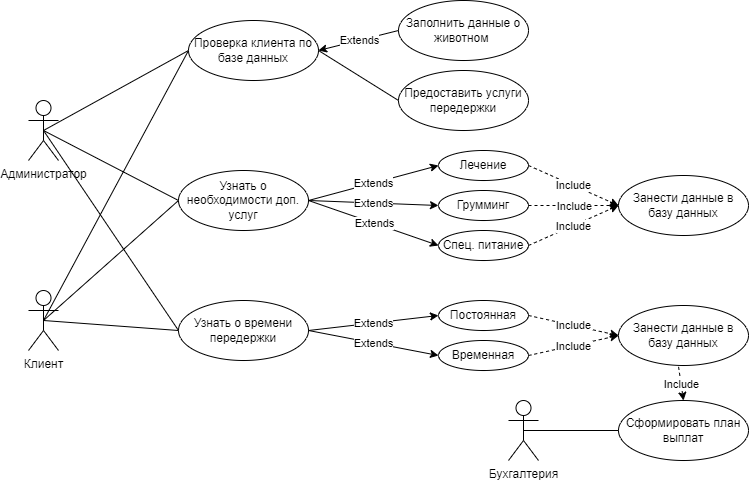

The diagram above was exported from draw.io. Its source (the exported page's mxGraphModel, read from the mxfile embedded in the PNG):
<mxGraphModel dx="1193" dy="728" grid="1" gridSize="10" guides="1" tooltips="1" connect="1" arrows="1" fold="1" page="1" pageScale="1" pageWidth="850" pageHeight="1100" math="0" shadow="0">
  <root>
    <mxCell id="0" />
    <mxCell id="1" parent="0" />
    <mxCell id="WzLpYK3F0gmrNiWHWyp7-92" style="edgeStyle=none;rounded=0;orthogonalLoop=1;jettySize=auto;html=1;exitX=0.5;exitY=0.5;exitDx=0;exitDy=0;exitPerimeter=0;entryX=0;entryY=0.5;entryDx=0;entryDy=0;strokeColor=default;endArrow=none;endFill=0;" edge="1" parent="1" source="WzLpYK3F0gmrNiWHWyp7-88" target="WzLpYK3F0gmrNiWHWyp7-90">
      <mxGeometry relative="1" as="geometry" />
    </mxCell>
    <mxCell id="WzLpYK3F0gmrNiWHWyp7-100" style="edgeStyle=none;rounded=0;orthogonalLoop=1;jettySize=auto;html=1;exitX=0.5;exitY=0.5;exitDx=0;exitDy=0;exitPerimeter=0;entryX=0;entryY=0.5;entryDx=0;entryDy=0;strokeColor=default;endArrow=none;endFill=0;" edge="1" parent="1" source="WzLpYK3F0gmrNiWHWyp7-88" target="WzLpYK3F0gmrNiWHWyp7-99">
      <mxGeometry relative="1" as="geometry" />
    </mxCell>
    <mxCell id="WzLpYK3F0gmrNiWHWyp7-152" style="edgeStyle=none;rounded=0;orthogonalLoop=1;jettySize=auto;html=1;exitX=0.5;exitY=0.5;exitDx=0;exitDy=0;exitPerimeter=0;entryX=0;entryY=0.5;entryDx=0;entryDy=0;strokeColor=default;endArrow=none;endFill=0;" edge="1" parent="1" source="WzLpYK3F0gmrNiWHWyp7-88" target="WzLpYK3F0gmrNiWHWyp7-134">
      <mxGeometry relative="1" as="geometry" />
    </mxCell>
    <mxCell id="WzLpYK3F0gmrNiWHWyp7-88" value="Администратор" style="shape=umlActor;verticalLabelPosition=bottom;verticalAlign=top;html=1;outlineConnect=0;" vertex="1" parent="1">
      <mxGeometry x="70" y="110" width="30" height="60" as="geometry" />
    </mxCell>
    <mxCell id="WzLpYK3F0gmrNiWHWyp7-91" style="rounded=0;orthogonalLoop=1;jettySize=auto;html=1;exitX=0.5;exitY=0.5;exitDx=0;exitDy=0;exitPerimeter=0;entryX=0;entryY=0.5;entryDx=0;entryDy=0;strokeColor=default;endArrow=none;endFill=0;" edge="1" parent="1" source="WzLpYK3F0gmrNiWHWyp7-89" target="WzLpYK3F0gmrNiWHWyp7-90">
      <mxGeometry relative="1" as="geometry" />
    </mxCell>
    <mxCell id="WzLpYK3F0gmrNiWHWyp7-101" style="edgeStyle=none;rounded=0;orthogonalLoop=1;jettySize=auto;html=1;exitX=0.5;exitY=0.5;exitDx=0;exitDy=0;exitPerimeter=0;entryX=0;entryY=0.5;entryDx=0;entryDy=0;strokeColor=default;endArrow=none;endFill=0;" edge="1" parent="1" source="WzLpYK3F0gmrNiWHWyp7-89" target="WzLpYK3F0gmrNiWHWyp7-99">
      <mxGeometry relative="1" as="geometry" />
    </mxCell>
    <mxCell id="WzLpYK3F0gmrNiWHWyp7-151" style="edgeStyle=none;rounded=0;orthogonalLoop=1;jettySize=auto;html=1;exitX=0.5;exitY=0.5;exitDx=0;exitDy=0;exitPerimeter=0;entryX=0;entryY=0.5;entryDx=0;entryDy=0;strokeColor=default;endArrow=none;endFill=0;" edge="1" parent="1" source="WzLpYK3F0gmrNiWHWyp7-89" target="WzLpYK3F0gmrNiWHWyp7-134">
      <mxGeometry relative="1" as="geometry" />
    </mxCell>
    <mxCell id="WzLpYK3F0gmrNiWHWyp7-89" value="Клиент" style="shape=umlActor;verticalLabelPosition=bottom;verticalAlign=top;html=1;outlineConnect=0;" vertex="1" parent="1">
      <mxGeometry x="70" y="300" width="30" height="60" as="geometry" />
    </mxCell>
    <mxCell id="WzLpYK3F0gmrNiWHWyp7-90" value="Проверка клиента по базе данных" style="ellipse;whiteSpace=wrap;html=1;" vertex="1" parent="1">
      <mxGeometry x="230" y="30" width="130" height="60" as="geometry" />
    </mxCell>
    <mxCell id="WzLpYK3F0gmrNiWHWyp7-93" value="Заполнить данные о животном&amp;nbsp;" style="ellipse;whiteSpace=wrap;html=1;" vertex="1" parent="1">
      <mxGeometry x="440" y="10" width="130" height="60" as="geometry" />
    </mxCell>
    <mxCell id="WzLpYK3F0gmrNiWHWyp7-94" value="" style="endArrow=classic;html=1;rounded=0;strokeColor=default;exitX=0;exitY=0.5;exitDx=0;exitDy=0;entryX=1;entryY=0.5;entryDx=0;entryDy=0;" edge="1" parent="1" source="WzLpYK3F0gmrNiWHWyp7-93" target="WzLpYK3F0gmrNiWHWyp7-90">
      <mxGeometry relative="1" as="geometry">
        <mxPoint x="120" y="370" as="sourcePoint" />
        <mxPoint x="220" y="370" as="targetPoint" />
      </mxGeometry>
    </mxCell>
    <mxCell id="WzLpYK3F0gmrNiWHWyp7-95" value="Extends" style="edgeLabel;resizable=0;html=1;align=center;verticalAlign=middle;" connectable="0" vertex="1" parent="WzLpYK3F0gmrNiWHWyp7-94">
      <mxGeometry relative="1" as="geometry" />
    </mxCell>
    <mxCell id="WzLpYK3F0gmrNiWHWyp7-97" style="edgeStyle=none;rounded=0;orthogonalLoop=1;jettySize=auto;html=1;exitX=0;exitY=0.5;exitDx=0;exitDy=0;entryX=1;entryY=0.5;entryDx=0;entryDy=0;strokeColor=default;endArrow=none;endFill=0;" edge="1" parent="1" source="WzLpYK3F0gmrNiWHWyp7-96" target="WzLpYK3F0gmrNiWHWyp7-90">
      <mxGeometry relative="1" as="geometry" />
    </mxCell>
    <mxCell id="WzLpYK3F0gmrNiWHWyp7-96" value="Предоставить услуги передержки" style="ellipse;whiteSpace=wrap;html=1;" vertex="1" parent="1">
      <mxGeometry x="440" y="80" width="130" height="60" as="geometry" />
    </mxCell>
    <mxCell id="WzLpYK3F0gmrNiWHWyp7-99" value="Узнать о необходимости доп. услуг" style="ellipse;whiteSpace=wrap;html=1;" vertex="1" parent="1">
      <mxGeometry x="220" y="180" width="130" height="60" as="geometry" />
    </mxCell>
    <mxCell id="WzLpYK3F0gmrNiWHWyp7-102" value="Лечение" style="ellipse;whiteSpace=wrap;html=1;" vertex="1" parent="1">
      <mxGeometry x="480" y="160" width="90" height="30" as="geometry" />
    </mxCell>
    <mxCell id="WzLpYK3F0gmrNiWHWyp7-103" value="Грумминг" style="ellipse;whiteSpace=wrap;html=1;" vertex="1" parent="1">
      <mxGeometry x="480" y="200" width="90" height="30" as="geometry" />
    </mxCell>
    <mxCell id="WzLpYK3F0gmrNiWHWyp7-104" value="Спец. питание" style="ellipse;whiteSpace=wrap;html=1;" vertex="1" parent="1">
      <mxGeometry x="480" y="240" width="90" height="30" as="geometry" />
    </mxCell>
    <mxCell id="WzLpYK3F0gmrNiWHWyp7-105" value="Занести данные в базу данных" style="ellipse;whiteSpace=wrap;html=1;" vertex="1" parent="1">
      <mxGeometry x="660" y="185" width="130" height="60" as="geometry" />
    </mxCell>
    <mxCell id="WzLpYK3F0gmrNiWHWyp7-106" value="" style="endArrow=classic;html=1;rounded=0;strokeColor=default;exitX=1;exitY=0.5;exitDx=0;exitDy=0;entryX=0;entryY=0.5;entryDx=0;entryDy=0;" edge="1" parent="1" source="WzLpYK3F0gmrNiWHWyp7-99" target="WzLpYK3F0gmrNiWHWyp7-102">
      <mxGeometry relative="1" as="geometry">
        <mxPoint x="450" y="50" as="sourcePoint" />
        <mxPoint x="370" y="70" as="targetPoint" />
      </mxGeometry>
    </mxCell>
    <mxCell id="WzLpYK3F0gmrNiWHWyp7-107" value="Extends" style="edgeLabel;resizable=0;html=1;align=center;verticalAlign=middle;" connectable="0" vertex="1" parent="WzLpYK3F0gmrNiWHWyp7-106">
      <mxGeometry relative="1" as="geometry" />
    </mxCell>
    <mxCell id="WzLpYK3F0gmrNiWHWyp7-108" value="" style="endArrow=classic;html=1;rounded=0;strokeColor=default;exitX=1;exitY=0.5;exitDx=0;exitDy=0;entryX=0;entryY=0.5;entryDx=0;entryDy=0;" edge="1" parent="1" source="WzLpYK3F0gmrNiWHWyp7-99" target="WzLpYK3F0gmrNiWHWyp7-103">
      <mxGeometry relative="1" as="geometry">
        <mxPoint x="370" y="170" as="sourcePoint" />
        <mxPoint x="490" y="185" as="targetPoint" />
      </mxGeometry>
    </mxCell>
    <mxCell id="WzLpYK3F0gmrNiWHWyp7-109" value="Extends" style="edgeLabel;resizable=0;html=1;align=center;verticalAlign=middle;" connectable="0" vertex="1" parent="WzLpYK3F0gmrNiWHWyp7-108">
      <mxGeometry relative="1" as="geometry" />
    </mxCell>
    <mxCell id="WzLpYK3F0gmrNiWHWyp7-110" value="" style="endArrow=classic;html=1;rounded=0;strokeColor=default;exitX=1;exitY=0.5;exitDx=0;exitDy=0;entryX=0;entryY=0.5;entryDx=0;entryDy=0;" edge="1" parent="1" source="WzLpYK3F0gmrNiWHWyp7-99" target="WzLpYK3F0gmrNiWHWyp7-104">
      <mxGeometry relative="1" as="geometry">
        <mxPoint x="370" y="170" as="sourcePoint" />
        <mxPoint x="490" y="225" as="targetPoint" />
      </mxGeometry>
    </mxCell>
    <mxCell id="WzLpYK3F0gmrNiWHWyp7-111" value="Extends" style="edgeLabel;resizable=0;html=1;align=center;verticalAlign=middle;" connectable="0" vertex="1" parent="WzLpYK3F0gmrNiWHWyp7-110">
      <mxGeometry relative="1" as="geometry" />
    </mxCell>
    <mxCell id="WzLpYK3F0gmrNiWHWyp7-112" value="" style="endArrow=classic;html=1;rounded=0;strokeColor=default;exitX=1;exitY=0.5;exitDx=0;exitDy=0;entryX=0;entryY=0.5;entryDx=0;entryDy=0;dashed=1;" edge="1" parent="1" source="WzLpYK3F0gmrNiWHWyp7-102" target="WzLpYK3F0gmrNiWHWyp7-105">
      <mxGeometry relative="1" as="geometry">
        <mxPoint x="120" y="-10" as="sourcePoint" />
        <mxPoint x="220" y="-10" as="targetPoint" />
      </mxGeometry>
    </mxCell>
    <mxCell id="WzLpYK3F0gmrNiWHWyp7-113" value="Include" style="edgeLabel;resizable=0;html=1;align=center;verticalAlign=middle;" connectable="0" vertex="1" parent="WzLpYK3F0gmrNiWHWyp7-112">
      <mxGeometry relative="1" as="geometry" />
    </mxCell>
    <mxCell id="WzLpYK3F0gmrNiWHWyp7-114" value="" style="endArrow=classic;html=1;rounded=0;strokeColor=default;exitX=1;exitY=0.5;exitDx=0;exitDy=0;entryX=0;entryY=0.5;entryDx=0;entryDy=0;dashed=1;" edge="1" parent="1" source="WzLpYK3F0gmrNiWHWyp7-103" target="WzLpYK3F0gmrNiWHWyp7-105">
      <mxGeometry relative="1" as="geometry">
        <mxPoint x="580" y="185" as="sourcePoint" />
        <mxPoint x="650" y="230" as="targetPoint" />
      </mxGeometry>
    </mxCell>
    <mxCell id="WzLpYK3F0gmrNiWHWyp7-115" value="Include" style="edgeLabel;resizable=0;html=1;align=center;verticalAlign=middle;" connectable="0" vertex="1" parent="WzLpYK3F0gmrNiWHWyp7-114">
      <mxGeometry relative="1" as="geometry" />
    </mxCell>
    <mxCell id="WzLpYK3F0gmrNiWHWyp7-116" value="" style="endArrow=classic;html=1;rounded=0;strokeColor=default;exitX=1;exitY=0.5;exitDx=0;exitDy=0;entryX=0;entryY=0.5;entryDx=0;entryDy=0;dashed=1;" edge="1" parent="1" source="WzLpYK3F0gmrNiWHWyp7-104" target="WzLpYK3F0gmrNiWHWyp7-105">
      <mxGeometry relative="1" as="geometry">
        <mxPoint x="580" y="225" as="sourcePoint" />
        <mxPoint x="650" y="230" as="targetPoint" />
      </mxGeometry>
    </mxCell>
    <mxCell id="WzLpYK3F0gmrNiWHWyp7-117" value="Include" style="edgeLabel;resizable=0;html=1;align=center;verticalAlign=middle;" connectable="0" vertex="1" parent="WzLpYK3F0gmrNiWHWyp7-116">
      <mxGeometry relative="1" as="geometry" />
    </mxCell>
    <mxCell id="WzLpYK3F0gmrNiWHWyp7-134" value="Узнать о времени передержки" style="ellipse;whiteSpace=wrap;html=1;" vertex="1" parent="1">
      <mxGeometry x="220" y="310" width="130" height="60" as="geometry" />
    </mxCell>
    <mxCell id="WzLpYK3F0gmrNiWHWyp7-135" value="Постоянная" style="ellipse;whiteSpace=wrap;html=1;" vertex="1" parent="1">
      <mxGeometry x="480" y="310" width="90" height="30" as="geometry" />
    </mxCell>
    <mxCell id="WzLpYK3F0gmrNiWHWyp7-136" value="Временная" style="ellipse;whiteSpace=wrap;html=1;" vertex="1" parent="1">
      <mxGeometry x="480" y="350" width="90" height="30" as="geometry" />
    </mxCell>
    <mxCell id="WzLpYK3F0gmrNiWHWyp7-138" value="Занести данные в базу данных" style="ellipse;whiteSpace=wrap;html=1;" vertex="1" parent="1">
      <mxGeometry x="660" y="315" width="130" height="60" as="geometry" />
    </mxCell>
    <mxCell id="WzLpYK3F0gmrNiWHWyp7-139" value="" style="endArrow=classic;html=1;rounded=0;strokeColor=default;exitX=1;exitY=0.5;exitDx=0;exitDy=0;entryX=0;entryY=0.5;entryDx=0;entryDy=0;" edge="1" parent="1" source="WzLpYK3F0gmrNiWHWyp7-134" target="WzLpYK3F0gmrNiWHWyp7-135">
      <mxGeometry relative="1" as="geometry">
        <mxPoint x="450" y="180" as="sourcePoint" />
        <mxPoint x="370" y="200" as="targetPoint" />
      </mxGeometry>
    </mxCell>
    <mxCell id="WzLpYK3F0gmrNiWHWyp7-140" value="Extends" style="edgeLabel;resizable=0;html=1;align=center;verticalAlign=middle;" connectable="0" vertex="1" parent="WzLpYK3F0gmrNiWHWyp7-139">
      <mxGeometry relative="1" as="geometry" />
    </mxCell>
    <mxCell id="WzLpYK3F0gmrNiWHWyp7-141" value="" style="endArrow=classic;html=1;rounded=0;strokeColor=default;exitX=1;exitY=0.5;exitDx=0;exitDy=0;entryX=0;entryY=0.5;entryDx=0;entryDy=0;" edge="1" parent="1" source="WzLpYK3F0gmrNiWHWyp7-134" target="WzLpYK3F0gmrNiWHWyp7-136">
      <mxGeometry relative="1" as="geometry">
        <mxPoint x="370" y="300" as="sourcePoint" />
        <mxPoint x="490" y="315" as="targetPoint" />
      </mxGeometry>
    </mxCell>
    <mxCell id="WzLpYK3F0gmrNiWHWyp7-142" value="Extends" style="edgeLabel;resizable=0;html=1;align=center;verticalAlign=middle;" connectable="0" vertex="1" parent="WzLpYK3F0gmrNiWHWyp7-141">
      <mxGeometry relative="1" as="geometry" />
    </mxCell>
    <mxCell id="WzLpYK3F0gmrNiWHWyp7-145" value="" style="endArrow=classic;html=1;rounded=0;strokeColor=default;exitX=1;exitY=0.5;exitDx=0;exitDy=0;entryX=0;entryY=0.5;entryDx=0;entryDy=0;dashed=1;" edge="1" parent="1" source="WzLpYK3F0gmrNiWHWyp7-135" target="WzLpYK3F0gmrNiWHWyp7-138">
      <mxGeometry relative="1" as="geometry">
        <mxPoint x="120" y="120" as="sourcePoint" />
        <mxPoint x="220" y="120" as="targetPoint" />
      </mxGeometry>
    </mxCell>
    <mxCell id="WzLpYK3F0gmrNiWHWyp7-146" value="Include" style="edgeLabel;resizable=0;html=1;align=center;verticalAlign=middle;" connectable="0" vertex="1" parent="WzLpYK3F0gmrNiWHWyp7-145">
      <mxGeometry relative="1" as="geometry" />
    </mxCell>
    <mxCell id="WzLpYK3F0gmrNiWHWyp7-147" value="" style="endArrow=classic;html=1;rounded=0;strokeColor=default;exitX=1;exitY=0.5;exitDx=0;exitDy=0;entryX=0;entryY=0.5;entryDx=0;entryDy=0;dashed=1;" edge="1" parent="1" source="WzLpYK3F0gmrNiWHWyp7-136" target="WzLpYK3F0gmrNiWHWyp7-138">
      <mxGeometry relative="1" as="geometry">
        <mxPoint x="580" y="315" as="sourcePoint" />
        <mxPoint x="650" y="360" as="targetPoint" />
      </mxGeometry>
    </mxCell>
    <mxCell id="WzLpYK3F0gmrNiWHWyp7-148" value="Include" style="edgeLabel;resizable=0;html=1;align=center;verticalAlign=middle;" connectable="0" vertex="1" parent="WzLpYK3F0gmrNiWHWyp7-147">
      <mxGeometry relative="1" as="geometry" />
    </mxCell>
    <mxCell id="WzLpYK3F0gmrNiWHWyp7-153" value="Сформировать план выплат" style="ellipse;whiteSpace=wrap;html=1;" vertex="1" parent="1">
      <mxGeometry x="660" y="410" width="130" height="60" as="geometry" />
    </mxCell>
    <mxCell id="WzLpYK3F0gmrNiWHWyp7-154" value="" style="endArrow=classic;html=1;rounded=0;strokeColor=default;exitX=0.462;exitY=1.022;exitDx=0;exitDy=0;entryX=0.5;entryY=0;entryDx=0;entryDy=0;dashed=1;exitPerimeter=0;" edge="1" parent="1" source="WzLpYK3F0gmrNiWHWyp7-138" target="WzLpYK3F0gmrNiWHWyp7-153">
      <mxGeometry relative="1" as="geometry">
        <mxPoint x="580" y="375" as="sourcePoint" />
        <mxPoint x="670" y="355" as="targetPoint" />
      </mxGeometry>
    </mxCell>
    <mxCell id="WzLpYK3F0gmrNiWHWyp7-155" value="Include" style="edgeLabel;resizable=0;html=1;align=center;verticalAlign=middle;" connectable="0" vertex="1" parent="WzLpYK3F0gmrNiWHWyp7-154">
      <mxGeometry relative="1" as="geometry" />
    </mxCell>
    <mxCell id="WzLpYK3F0gmrNiWHWyp7-157" style="edgeStyle=none;rounded=0;orthogonalLoop=1;jettySize=auto;html=1;exitX=0.5;exitY=0.5;exitDx=0;exitDy=0;exitPerimeter=0;entryX=0;entryY=0.5;entryDx=0;entryDy=0;strokeColor=default;endArrow=none;endFill=0;" edge="1" parent="1" source="WzLpYK3F0gmrNiWHWyp7-156" target="WzLpYK3F0gmrNiWHWyp7-153">
      <mxGeometry relative="1" as="geometry" />
    </mxCell>
    <mxCell id="WzLpYK3F0gmrNiWHWyp7-156" value="Бухгалтерия" style="shape=umlActor;verticalLabelPosition=bottom;verticalAlign=top;html=1;outlineConnect=0;" vertex="1" parent="1">
      <mxGeometry x="550" y="410" width="30" height="60" as="geometry" />
    </mxCell>
  </root>
</mxGraphModel>